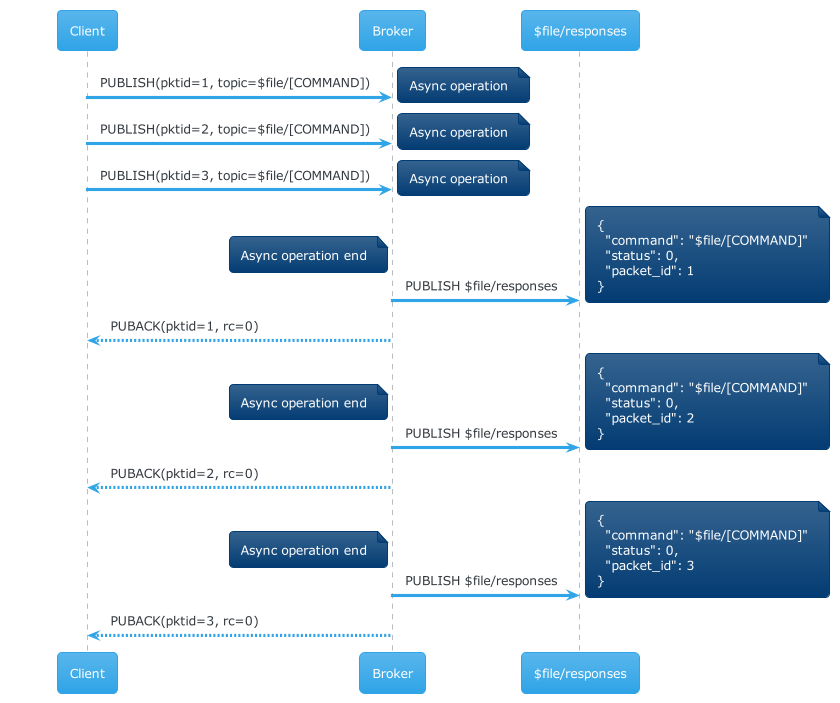

The diagram above was rendered by PlantUML. Its source (embedded in the PNG):
@startuml
!theme cerulean
Client -> Broker: PUBLISH(pktid=1, topic=$file/[COMMAND])
note right
Async operation
end note
Client -> Broker: PUBLISH(pktid=2, topic=$file/[COMMAND])
note right
Async operation
end note
Client -> Broker: PUBLISH(pktid=3, topic=$file/[COMMAND])
note right
Async operation
end note


Broker -> "$file/responses": PUBLISH $file/responses
note left
Async operation end
end note
note right
{
  "command": "$file/[COMMAND]"
  "status": 0,
  "packet_id": 1
}
end note
Broker --> Client: PUBACK(pktid=1, rc=0)
Broker -> "$file/responses": PUBLISH $file/responses
note left
Async operation end
end note
note right
{
  "command": "$file/[COMMAND]"
  "status": 0,
  "packet_id": 2
}
end note
Broker --> Client: PUBACK(pktid=2, rc=0)
Broker -> "$file/responses": PUBLISH $file/responses
note left
Async operation end
end note
note right
{
  "command": "$file/[COMMAND]"
  "status": 0,
  "packet_id": 3
}
end note
Broker --> Client: PUBACK(pktid=3, rc=0)
@enduml